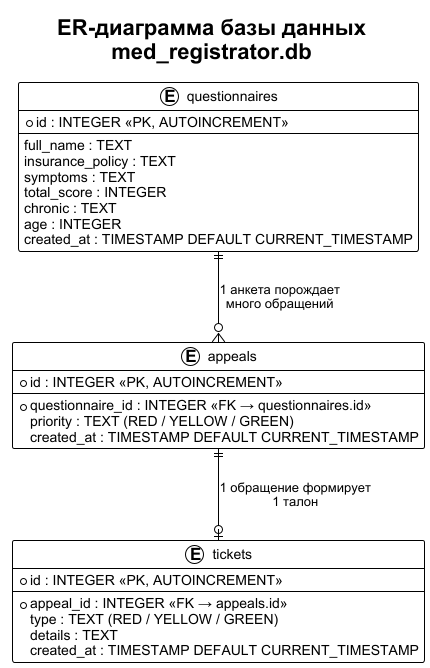

The diagram above was rendered by PlantUML. Its source (embedded in the PNG):
@startuml er
!theme plain
skinparam defaultFontName Arial

title ER-диаграмма базы данных\nmed_registrator.db

entity "questionnaires" as Q {
    * id : INTEGER <<PK, AUTOINCREMENT>>
    --
    full_name : TEXT
    insurance_policy : TEXT
    symptoms : TEXT
    total_score : INTEGER
    chronic : TEXT
    age : INTEGER
    created_at : TIMESTAMP DEFAULT CURRENT_TIMESTAMP
}

entity "appeals" as A {
    * id : INTEGER <<PK, AUTOINCREMENT>>
    --
    * questionnaire_id : INTEGER <<FK → questionnaires.id>>
    priority : TEXT (RED / YELLOW / GREEN)
    created_at : TIMESTAMP DEFAULT CURRENT_TIMESTAMP
}

entity "tickets" as T {
    * id : INTEGER <<PK, AUTOINCREMENT>>
    --
    * appeal_id : INTEGER <<FK → appeals.id>>
    type : TEXT (RED / YELLOW / GREEN)
    details : TEXT
    created_at : TIMESTAMP DEFAULT CURRENT_TIMESTAMP
}

Q ||--o{ A : "1 анкета порождает\nмного обращений"
A ||--o| T : "1 обращение формирует\n1 талон"
@enduml